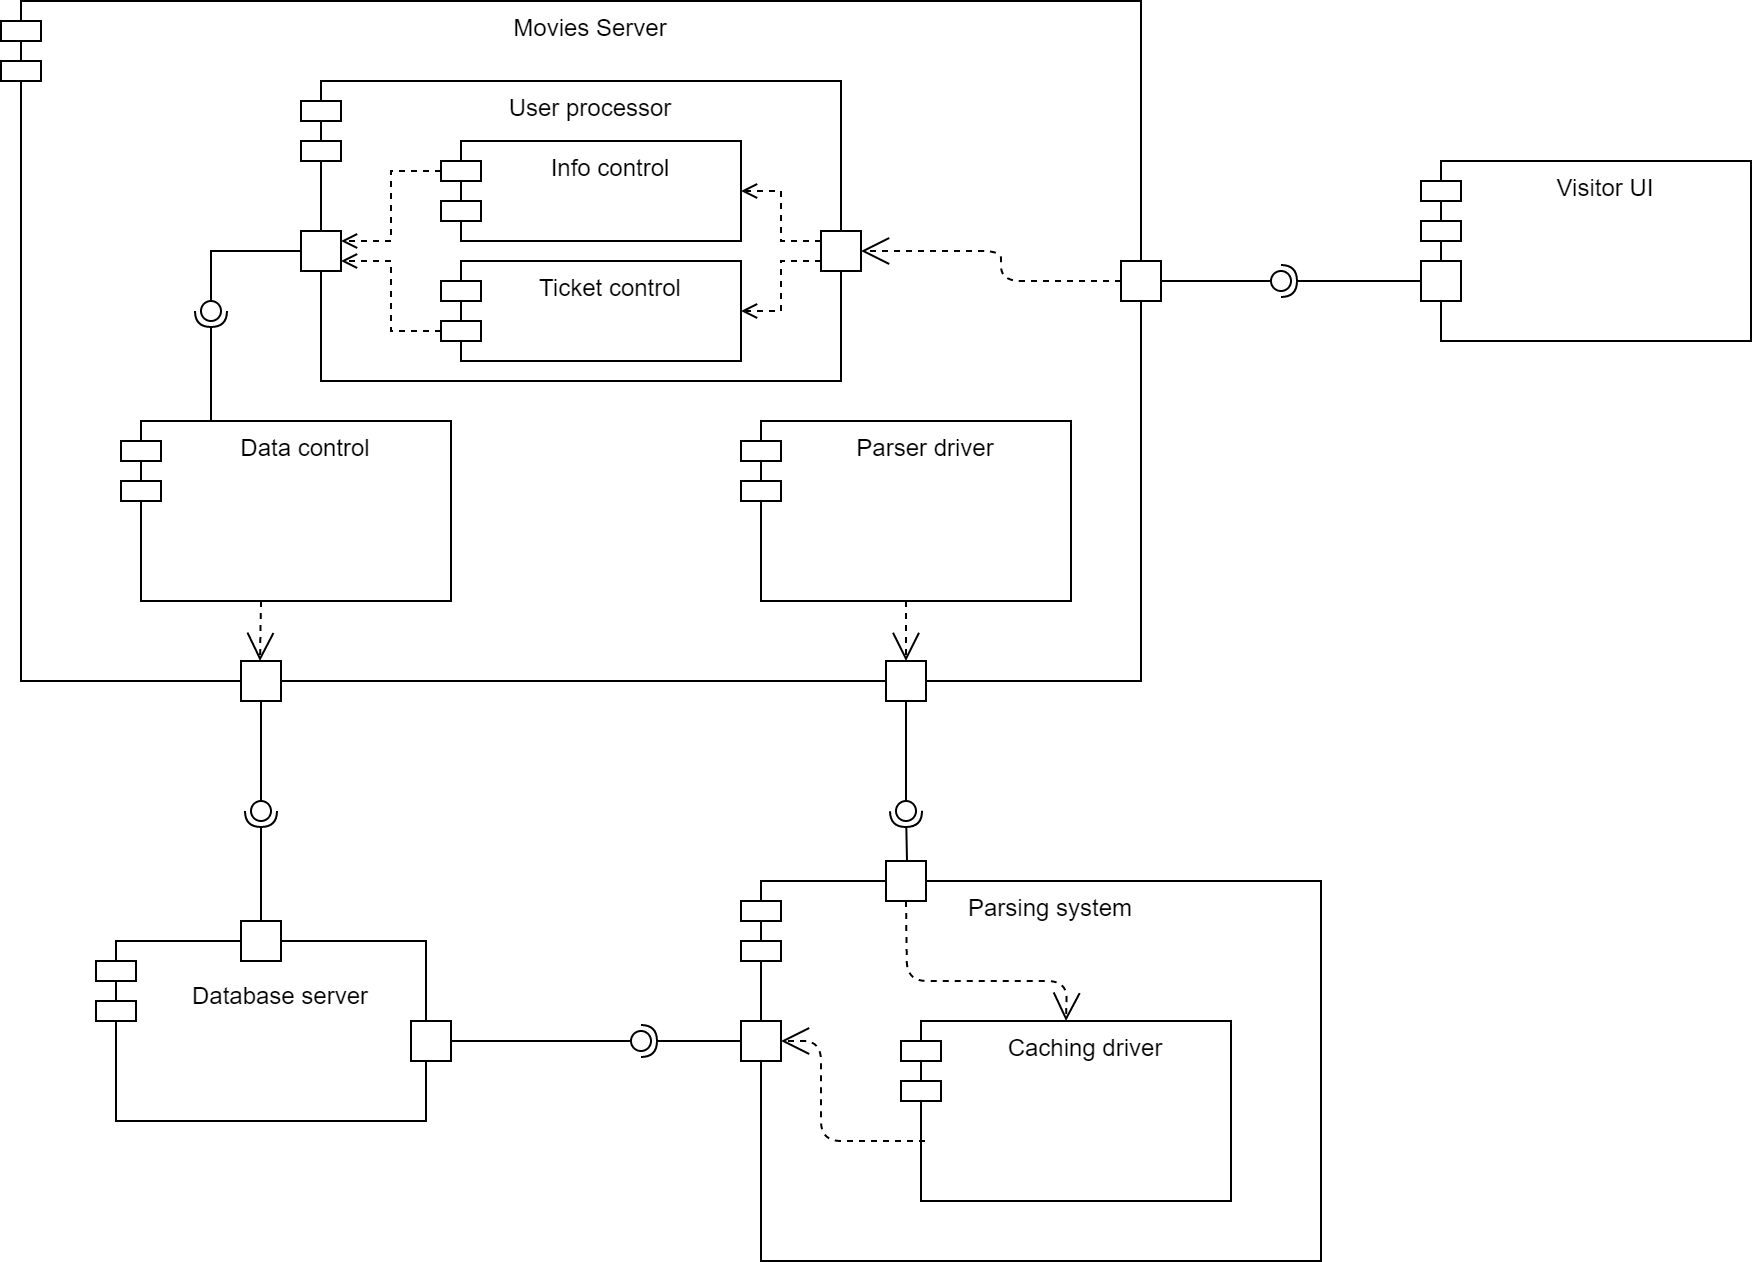

The diagram above was exported from draw.io. Its source (the exported page's mxGraphModel, read from the mxfile embedded in the PNG):
<mxGraphModel dx="2591" dy="762" grid="1" gridSize="10" guides="1" tooltips="1" connect="1" arrows="1" fold="1" page="1" pageScale="1" pageWidth="1169" pageHeight="827" math="0" shadow="0">
  <root>
    <mxCell id="0" />
    <mxCell id="1" parent="0" />
    <mxCell id="t-etOhsvTjmG0stykAhs-1" value="Visitor UI" style="shape=module;align=left;spacingLeft=20;align=center;verticalAlign=top;" parent="1" vertex="1">
      <mxGeometry x="680" y="190" width="165" height="90" as="geometry" />
    </mxCell>
    <mxCell id="t-etOhsvTjmG0stykAhs-2" value="" style="whiteSpace=wrap;html=1;aspect=fixed;" parent="1" vertex="1">
      <mxGeometry x="680" y="240" width="20" height="20" as="geometry" />
    </mxCell>
    <mxCell id="t-etOhsvTjmG0stykAhs-4" value="Movies Server" style="shape=module;align=left;spacingLeft=20;align=center;verticalAlign=top;" parent="1" vertex="1">
      <mxGeometry x="-30" y="110" width="570" height="340" as="geometry" />
    </mxCell>
    <mxCell id="t-etOhsvTjmG0stykAhs-5" value="Parser driver" style="shape=module;align=left;spacingLeft=20;align=center;verticalAlign=top;" parent="1" vertex="1">
      <mxGeometry x="340" y="320" width="165" height="90" as="geometry" />
    </mxCell>
    <mxCell id="t-etOhsvTjmG0stykAhs-6" value="Data control" style="shape=module;align=left;spacingLeft=20;align=center;verticalAlign=top;" parent="1" vertex="1">
      <mxGeometry x="30" y="320" width="165" height="90" as="geometry" />
    </mxCell>
    <mxCell id="t-etOhsvTjmG0stykAhs-7" value="User processor" style="shape=module;align=left;spacingLeft=20;align=center;verticalAlign=top;" parent="1" vertex="1">
      <mxGeometry x="120" y="150" width="270" height="150" as="geometry" />
    </mxCell>
    <mxCell id="t-etOhsvTjmG0stykAhs-8" value="" style="rounded=0;orthogonalLoop=1;jettySize=auto;html=1;endArrow=none;endFill=0;exitX=1;exitY=0.5;exitDx=0;exitDy=0;" parent="1" source="t-etOhsvTjmG0stykAhs-11" target="t-etOhsvTjmG0stykAhs-10" edge="1">
      <mxGeometry relative="1" as="geometry">
        <mxPoint x="590" y="250" as="sourcePoint" />
      </mxGeometry>
    </mxCell>
    <mxCell id="t-etOhsvTjmG0stykAhs-9" value="" style="rounded=0;orthogonalLoop=1;jettySize=auto;html=1;endArrow=halfCircle;endFill=0;entryX=0.5;entryY=0.5;entryDx=0;entryDy=0;endSize=6;strokeWidth=1;exitX=0;exitY=0.5;exitDx=0;exitDy=0;" parent="1" source="t-etOhsvTjmG0stykAhs-2" target="t-etOhsvTjmG0stykAhs-10" edge="1">
      <mxGeometry relative="1" as="geometry">
        <mxPoint x="630" y="250" as="sourcePoint" />
      </mxGeometry>
    </mxCell>
    <mxCell id="t-etOhsvTjmG0stykAhs-10" value="" style="ellipse;whiteSpace=wrap;html=1;fontFamily=Helvetica;fontSize=12;fontColor=#000000;align=center;strokeColor=#000000;fillColor=#ffffff;points=[];aspect=fixed;resizable=0;" parent="1" vertex="1">
      <mxGeometry x="605" y="245" width="10" height="10" as="geometry" />
    </mxCell>
    <mxCell id="t-etOhsvTjmG0stykAhs-11" value="" style="whiteSpace=wrap;html=1;aspect=fixed;" parent="1" vertex="1">
      <mxGeometry x="530" y="240" width="20" height="20" as="geometry" />
    </mxCell>
    <mxCell id="t-etOhsvTjmG0stykAhs-12" value="" style="whiteSpace=wrap;html=1;aspect=fixed;" parent="1" vertex="1">
      <mxGeometry x="90" y="440" width="20" height="20" as="geometry" />
    </mxCell>
    <mxCell id="t-etOhsvTjmG0stykAhs-13" value="" style="whiteSpace=wrap;html=1;aspect=fixed;" parent="1" vertex="1">
      <mxGeometry x="412.5" y="440" width="20" height="20" as="geometry" />
    </mxCell>
    <mxCell id="t-etOhsvTjmG0stykAhs-14" value="&lt;br&gt;" style="endArrow=open;endSize=12;dashed=1;html=1;exitX=0.5;exitY=1;exitDx=0;exitDy=0;entryX=0.5;entryY=0;entryDx=0;entryDy=0;" parent="1" source="t-etOhsvTjmG0stykAhs-5" target="t-etOhsvTjmG0stykAhs-13" edge="1">
      <mxGeometry width="160" relative="1" as="geometry">
        <mxPoint x="500" y="490" as="sourcePoint" />
        <mxPoint x="660" y="490" as="targetPoint" />
      </mxGeometry>
    </mxCell>
    <mxCell id="t-etOhsvTjmG0stykAhs-15" value="&lt;br&gt;" style="endArrow=open;endSize=12;dashed=1;html=1;entryX=0.5;entryY=0;entryDx=0;entryDy=0;" parent="1" edge="1">
      <mxGeometry width="160" relative="1" as="geometry">
        <mxPoint x="100" y="410" as="sourcePoint" />
        <mxPoint x="99.5" y="440" as="targetPoint" />
      </mxGeometry>
    </mxCell>
    <mxCell id="t-etOhsvTjmG0stykAhs-16" value="&#10;Database server" style="shape=module;align=left;spacingLeft=20;align=center;verticalAlign=top;" parent="1" vertex="1">
      <mxGeometry x="17.5" y="580" width="165" height="90" as="geometry" />
    </mxCell>
    <mxCell id="t-etOhsvTjmG0stykAhs-26" value="" style="rounded=0;orthogonalLoop=1;jettySize=auto;html=1;endArrow=none;endFill=0;exitX=0.5;exitY=1;exitDx=0;exitDy=0;" parent="1" source="t-etOhsvTjmG0stykAhs-12" edge="1">
      <mxGeometry relative="1" as="geometry">
        <mxPoint x="560" y="495" as="sourcePoint" />
        <mxPoint x="100" y="510" as="targetPoint" />
      </mxGeometry>
    </mxCell>
    <mxCell id="t-etOhsvTjmG0stykAhs-27" value="" style="rounded=0;orthogonalLoop=1;jettySize=auto;html=1;endArrow=halfCircle;endFill=0;entryX=0.5;entryY=0.5;entryDx=0;entryDy=0;endSize=6;strokeWidth=1;exitX=0.5;exitY=0;exitDx=0;exitDy=0;" parent="1" source="t-etOhsvTjmG0stykAhs-29" target="t-etOhsvTjmG0stykAhs-28" edge="1">
      <mxGeometry relative="1" as="geometry">
        <mxPoint x="100" y="560" as="sourcePoint" />
      </mxGeometry>
    </mxCell>
    <mxCell id="t-etOhsvTjmG0stykAhs-28" value="" style="ellipse;whiteSpace=wrap;html=1;fontFamily=Helvetica;fontSize=12;fontColor=#000000;align=center;strokeColor=#000000;fillColor=#ffffff;points=[];aspect=fixed;resizable=0;" parent="1" vertex="1">
      <mxGeometry x="95" y="510" width="10" height="10" as="geometry" />
    </mxCell>
    <mxCell id="t-etOhsvTjmG0stykAhs-29" value="" style="whiteSpace=wrap;html=1;aspect=fixed;" parent="1" vertex="1">
      <mxGeometry x="90" y="570" width="20" height="20" as="geometry" />
    </mxCell>
    <mxCell id="t-etOhsvTjmG0stykAhs-30" value="Parsing system" style="shape=module;align=left;spacingLeft=20;align=center;verticalAlign=top;" parent="1" vertex="1">
      <mxGeometry x="340" y="550" width="290" height="190" as="geometry" />
    </mxCell>
    <mxCell id="t-etOhsvTjmG0stykAhs-31" value="Caching driver" style="shape=module;align=left;spacingLeft=20;align=center;verticalAlign=top;" parent="1" vertex="1">
      <mxGeometry x="420" y="620" width="165" height="90" as="geometry" />
    </mxCell>
    <mxCell id="t-etOhsvTjmG0stykAhs-33" value="" style="whiteSpace=wrap;html=1;aspect=fixed;" parent="1" vertex="1">
      <mxGeometry x="340" y="620" width="20" height="20" as="geometry" />
    </mxCell>
    <mxCell id="t-etOhsvTjmG0stykAhs-34" value="&lt;br&gt;" style="endArrow=open;endSize=12;dashed=1;html=1;entryX=1;entryY=0.5;entryDx=0;entryDy=0;" parent="1" target="t-etOhsvTjmG0stykAhs-33" edge="1">
      <mxGeometry width="160" relative="1" as="geometry">
        <mxPoint x="432" y="680" as="sourcePoint" />
        <mxPoint x="382.5" y="450" as="targetPoint" />
        <Array as="points">
          <mxPoint x="380" y="680" />
          <mxPoint x="380" y="630" />
        </Array>
      </mxGeometry>
    </mxCell>
    <mxCell id="t-etOhsvTjmG0stykAhs-35" value="" style="whiteSpace=wrap;html=1;aspect=fixed;" parent="1" vertex="1">
      <mxGeometry x="175" y="620" width="20" height="20" as="geometry" />
    </mxCell>
    <mxCell id="t-etOhsvTjmG0stykAhs-36" value="" style="rounded=0;orthogonalLoop=1;jettySize=auto;html=1;endArrow=none;endFill=0;exitX=1;exitY=0.5;exitDx=0;exitDy=0;" parent="1" source="t-etOhsvTjmG0stykAhs-35" target="t-etOhsvTjmG0stykAhs-38" edge="1">
      <mxGeometry relative="1" as="geometry">
        <mxPoint x="270" y="630" as="sourcePoint" />
      </mxGeometry>
    </mxCell>
    <mxCell id="t-etOhsvTjmG0stykAhs-37" value="" style="rounded=0;orthogonalLoop=1;jettySize=auto;html=1;endArrow=halfCircle;endFill=0;entryX=0.5;entryY=0.5;entryDx=0;entryDy=0;endSize=6;strokeWidth=1;exitX=0;exitY=0.5;exitDx=0;exitDy=0;" parent="1" source="t-etOhsvTjmG0stykAhs-33" target="t-etOhsvTjmG0stykAhs-38" edge="1">
      <mxGeometry relative="1" as="geometry">
        <mxPoint x="310" y="630" as="sourcePoint" />
      </mxGeometry>
    </mxCell>
    <mxCell id="t-etOhsvTjmG0stykAhs-38" value="" style="ellipse;whiteSpace=wrap;html=1;fontFamily=Helvetica;fontSize=12;fontColor=#000000;align=center;strokeColor=#000000;fillColor=#ffffff;points=[];aspect=fixed;resizable=0;" parent="1" vertex="1">
      <mxGeometry x="285" y="625" width="10" height="10" as="geometry" />
    </mxCell>
    <mxCell id="t-etOhsvTjmG0stykAhs-40" value="" style="rounded=0;orthogonalLoop=1;jettySize=auto;html=1;endArrow=none;endFill=0;exitX=0.5;exitY=1;exitDx=0;exitDy=0;" parent="1" edge="1">
      <mxGeometry relative="1" as="geometry">
        <mxPoint x="422.5" y="460" as="sourcePoint" />
        <mxPoint x="422.5" y="510" as="targetPoint" />
      </mxGeometry>
    </mxCell>
    <mxCell id="t-etOhsvTjmG0stykAhs-41" value="" style="rounded=0;orthogonalLoop=1;jettySize=auto;html=1;endArrow=halfCircle;endFill=0;entryX=0.5;entryY=0.5;entryDx=0;entryDy=0;endSize=6;strokeWidth=1;" parent="1" target="t-etOhsvTjmG0stykAhs-42" edge="1">
      <mxGeometry relative="1" as="geometry">
        <mxPoint x="423" y="540" as="sourcePoint" />
      </mxGeometry>
    </mxCell>
    <mxCell id="t-etOhsvTjmG0stykAhs-42" value="" style="ellipse;whiteSpace=wrap;html=1;fontFamily=Helvetica;fontSize=12;fontColor=#000000;align=center;strokeColor=#000000;fillColor=#ffffff;points=[];aspect=fixed;resizable=0;" parent="1" vertex="1">
      <mxGeometry x="417.5" y="510" width="10" height="10" as="geometry" />
    </mxCell>
    <mxCell id="t-etOhsvTjmG0stykAhs-43" value="" style="whiteSpace=wrap;html=1;aspect=fixed;" parent="1" vertex="1">
      <mxGeometry x="412.5" y="540" width="20" height="20" as="geometry" />
    </mxCell>
    <mxCell id="t-etOhsvTjmG0stykAhs-44" value="Info control" style="shape=module;align=left;spacingLeft=20;align=center;verticalAlign=top;" parent="1" vertex="1">
      <mxGeometry x="190" y="180" width="150" height="50" as="geometry" />
    </mxCell>
    <mxCell id="t-etOhsvTjmG0stykAhs-45" value="Ticket control" style="shape=module;align=left;spacingLeft=20;align=center;verticalAlign=top;" parent="1" vertex="1">
      <mxGeometry x="190" y="240" width="150" height="50" as="geometry" />
    </mxCell>
    <mxCell id="t-etOhsvTjmG0stykAhs-46" value="" style="whiteSpace=wrap;html=1;aspect=fixed;" parent="1" vertex="1">
      <mxGeometry x="380" y="225" width="20" height="20" as="geometry" />
    </mxCell>
    <mxCell id="t-etOhsvTjmG0stykAhs-47" value="" style="whiteSpace=wrap;html=1;aspect=fixed;" parent="1" vertex="1">
      <mxGeometry x="120" y="225" width="20" height="20" as="geometry" />
    </mxCell>
    <mxCell id="t-etOhsvTjmG0stykAhs-48" value="" style="rounded=0;orthogonalLoop=1;jettySize=auto;html=1;endArrow=none;endFill=0;exitX=0;exitY=0.5;exitDx=0;exitDy=0;" parent="1" source="t-etOhsvTjmG0stykAhs-47" edge="1">
      <mxGeometry relative="1" as="geometry">
        <mxPoint x="75" y="210" as="sourcePoint" />
        <mxPoint x="75" y="260" as="targetPoint" />
        <Array as="points">
          <mxPoint x="75" y="235" />
        </Array>
      </mxGeometry>
    </mxCell>
    <mxCell id="t-etOhsvTjmG0stykAhs-49" value="" style="rounded=0;orthogonalLoop=1;jettySize=auto;html=1;endArrow=halfCircle;endFill=0;entryX=0.5;entryY=0.5;entryDx=0;entryDy=0;endSize=6;strokeWidth=1;exitX=0.5;exitY=0;exitDx=0;exitDy=0;" parent="1" target="t-etOhsvTjmG0stykAhs-50" edge="1">
      <mxGeometry relative="1" as="geometry">
        <mxPoint x="75" y="320" as="sourcePoint" />
      </mxGeometry>
    </mxCell>
    <mxCell id="t-etOhsvTjmG0stykAhs-50" value="" style="ellipse;whiteSpace=wrap;html=1;fontFamily=Helvetica;fontSize=12;fontColor=#000000;align=center;strokeColor=#000000;fillColor=#ffffff;points=[];aspect=fixed;resizable=0;" parent="1" vertex="1">
      <mxGeometry x="70" y="260" width="10" height="10" as="geometry" />
    </mxCell>
    <mxCell id="t-etOhsvTjmG0stykAhs-57" style="edgeStyle=orthogonalEdgeStyle;rounded=0;orthogonalLoop=1;jettySize=auto;html=1;exitX=0;exitY=0;exitDx=0;exitDy=15;entryX=1;entryY=0.25;entryDx=0;entryDy=0;dashed=1;startArrow=none;startFill=0;endArrow=open;endFill=0;exitPerimeter=0;" parent="1" source="t-etOhsvTjmG0stykAhs-44" target="t-etOhsvTjmG0stykAhs-47" edge="1">
      <mxGeometry relative="1" as="geometry">
        <mxPoint x="485" y="209" as="sourcePoint" />
        <mxPoint x="440" y="234" as="targetPoint" />
      </mxGeometry>
    </mxCell>
    <mxCell id="t-etOhsvTjmG0stykAhs-58" style="edgeStyle=orthogonalEdgeStyle;rounded=0;orthogonalLoop=1;jettySize=auto;html=1;exitX=0;exitY=0;exitDx=0;exitDy=35;entryX=1;entryY=0.75;entryDx=0;entryDy=0;dashed=1;startArrow=none;startFill=0;endArrow=open;endFill=0;exitPerimeter=0;" parent="1" source="t-etOhsvTjmG0stykAhs-45" target="t-etOhsvTjmG0stykAhs-47" edge="1">
      <mxGeometry relative="1" as="geometry">
        <mxPoint x="485" y="280" as="sourcePoint" />
        <mxPoint x="440" y="244" as="targetPoint" />
      </mxGeometry>
    </mxCell>
    <mxCell id="t-etOhsvTjmG0stykAhs-62" style="edgeStyle=orthogonalEdgeStyle;rounded=0;orthogonalLoop=1;jettySize=auto;html=1;exitX=0;exitY=0.25;exitDx=0;exitDy=0;entryX=1;entryY=0.5;entryDx=0;entryDy=0;dashed=1;startArrow=none;startFill=0;endArrow=open;endFill=0;" parent="1" source="t-etOhsvTjmG0stykAhs-46" target="t-etOhsvTjmG0stykAhs-44" edge="1">
      <mxGeometry relative="1" as="geometry">
        <mxPoint x="420" y="195" as="sourcePoint" />
        <mxPoint x="370" y="230" as="targetPoint" />
      </mxGeometry>
    </mxCell>
    <mxCell id="t-etOhsvTjmG0stykAhs-63" style="edgeStyle=orthogonalEdgeStyle;rounded=0;orthogonalLoop=1;jettySize=auto;html=1;exitX=0;exitY=0.75;exitDx=0;exitDy=0;entryX=1;entryY=0.5;entryDx=0;entryDy=0;dashed=1;startArrow=none;startFill=0;endArrow=open;endFill=0;" parent="1" source="t-etOhsvTjmG0stykAhs-46" target="t-etOhsvTjmG0stykAhs-45" edge="1">
      <mxGeometry relative="1" as="geometry">
        <mxPoint x="420" y="275" as="sourcePoint" />
        <mxPoint x="370" y="240" as="targetPoint" />
      </mxGeometry>
    </mxCell>
    <mxCell id="t-etOhsvTjmG0stykAhs-65" value="&lt;br&gt;" style="endArrow=open;endSize=12;dashed=1;html=1;entryX=0.5;entryY=0;entryDx=0;entryDy=0;exitX=0.5;exitY=1;exitDx=0;exitDy=0;" parent="1" source="t-etOhsvTjmG0stykAhs-43" target="t-etOhsvTjmG0stykAhs-31" edge="1">
      <mxGeometry width="160" relative="1" as="geometry">
        <mxPoint x="442" y="690" as="sourcePoint" />
        <mxPoint x="370" y="640" as="targetPoint" />
        <Array as="points">
          <mxPoint x="423" y="600" />
          <mxPoint x="503" y="600" />
        </Array>
      </mxGeometry>
    </mxCell>
    <mxCell id="iah8KycpSC9NvrCx7edO-1" value="&lt;br&gt;" style="endArrow=open;endSize=12;dashed=1;html=1;entryX=1;entryY=0.5;entryDx=0;entryDy=0;exitX=0;exitY=0.5;exitDx=0;exitDy=0;" parent="1" source="t-etOhsvTjmG0stykAhs-11" target="t-etOhsvTjmG0stykAhs-46" edge="1">
      <mxGeometry width="160" relative="1" as="geometry">
        <mxPoint x="424.5" y="130" as="sourcePoint" />
        <mxPoint x="504.5" y="190" as="targetPoint" />
        <Array as="points">
          <mxPoint x="470" y="250" />
          <mxPoint x="470" y="235" />
        </Array>
      </mxGeometry>
    </mxCell>
  </root>
</mxGraphModel>